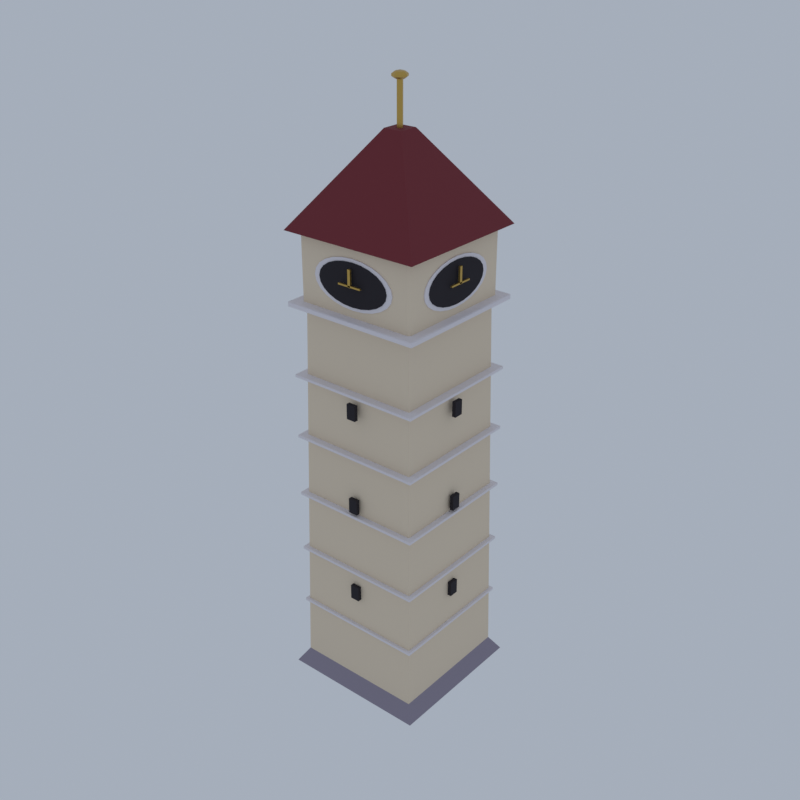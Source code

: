 # Source: CP14_01_skyline_tower_01.blend  (saved by Blender 5.2.45; exported with 4.5.12 LTS)
import bpy
from mathutils import Matrix  # noqa: F401  (used for matrix-valued properties, if any)

bpy.ops.wm.read_factory_settings(use_empty=True)
scene = bpy.context.scene
scene.name = 'Scene'

# ---- collections
col_collection = bpy.data.collections.new('Collection'); scene.collection.children.link(col_collection)

# ---- materials (node trees are filled in below, after node groups)
mat_vd_stone_slate = bpy.data.materials.new('vd_stone|Slate')
mat_vd_stone_slate.diffuse_color = (0.3112, 0.2758, 0.3489, 1.0)
mat_vd_wall_concrete = bpy.data.materials.new('vd_wall|Concrete')
mat_vd_wall_concrete.diffuse_color = (0.8122, 0.68, 0.5114, 1.0)
mat_vd_trim_limestone = bpy.data.materials.new('vd_trim|Limestone')
mat_vd_trim_limestone.diffuse_color = (0.8122, 0.7667, 0.7969, 1.0)
mat_vd_dark_slate = bpy.data.materials.new('vd_dark|Slate')
mat_vd_dark_slate.diffuse_color = (0.01699, 0.01347, 0.01891, 1.0)
mat_vd_gold_metal = bpy.data.materials.new('vd_gold|Metal')
mat_vd_gold_metal.diffuse_color = (0.6121, 0.3993, 0.09627, 1.0)
mat_vd_cone_slate = bpy.data.materials.new('vd_cone|Slate')
mat_vd_cone_slate.diffuse_color = (0.1905, 0.02095, 0.03026, 1.0)

# ---- material node trees
mat_vd_stone_slate.use_nodes = True; mat_vd_stone_slate.node_tree.nodes.clear()
_N = mat_vd_stone_slate.node_tree.nodes; _L = mat_vd_stone_slate.node_tree.links
n0 = _N.new('ShaderNodeBsdfPrincipled'); n0.name = 'Principled BSDF'; n0.location = (-200, 100)
n0.inputs[0].default_value = (0.3112, 0.2758, 0.3489, 1.0)
n0.inputs[2].default_value = 0.92
n0.inputs[10].default_value = 0.005
n1 = _N.new('ShaderNodeOutputMaterial'); n1.name = 'Material Output'; n1.location = (200, 100)
_L.new(n0.outputs[0], n1.inputs[0])
n1.is_active_output = True
mat_vd_wall_concrete.use_nodes = True; mat_vd_wall_concrete.node_tree.nodes.clear()
_N = mat_vd_wall_concrete.node_tree.nodes; _L = mat_vd_wall_concrete.node_tree.links
n0 = _N.new('ShaderNodeBsdfPrincipled'); n0.name = 'Principled BSDF'; n0.location = (-200, 100)
n0.inputs[0].default_value = (0.8122, 0.68, 0.5114, 1.0)
n0.inputs[2].default_value = 0.9
n0.inputs[10].default_value = 0.005
n1 = _N.new('ShaderNodeOutputMaterial'); n1.name = 'Material Output'; n1.location = (200, 100)
_L.new(n0.outputs[0], n1.inputs[0])
n1.is_active_output = True
mat_vd_trim_limestone.use_nodes = True; mat_vd_trim_limestone.node_tree.nodes.clear()
_N = mat_vd_trim_limestone.node_tree.nodes; _L = mat_vd_trim_limestone.node_tree.links
n0 = _N.new('ShaderNodeBsdfPrincipled'); n0.name = 'Principled BSDF'; n0.location = (-200, 100)
n0.inputs[0].default_value = (0.8122, 0.7667, 0.7969, 1.0)
n0.inputs[2].default_value = 0.88
n0.inputs[10].default_value = 0.005
n1 = _N.new('ShaderNodeOutputMaterial'); n1.name = 'Material Output'; n1.location = (200, 100)
_L.new(n0.outputs[0], n1.inputs[0])
n1.is_active_output = True
mat_vd_dark_slate.use_nodes = True; mat_vd_dark_slate.node_tree.nodes.clear()
_N = mat_vd_dark_slate.node_tree.nodes; _L = mat_vd_dark_slate.node_tree.links
n0 = _N.new('ShaderNodeBsdfPrincipled'); n0.name = 'Principled BSDF'; n0.location = (-200, 100)
n0.inputs[0].default_value = (0.01699, 0.01347, 0.01891, 1.0)
n0.inputs[2].default_value = 0.9
n0.inputs[10].default_value = 0.005
n1 = _N.new('ShaderNodeOutputMaterial'); n1.name = 'Material Output'; n1.location = (200, 100)
_L.new(n0.outputs[0], n1.inputs[0])
n1.is_active_output = True
mat_vd_gold_metal.use_nodes = True; mat_vd_gold_metal.node_tree.nodes.clear()
_N = mat_vd_gold_metal.node_tree.nodes; _L = mat_vd_gold_metal.node_tree.links
n0 = _N.new('ShaderNodeBsdfPrincipled'); n0.name = 'Principled BSDF'; n0.location = (-200, 100)
n0.inputs[0].default_value = (0.6121, 0.3993, 0.09627, 1.0)
n0.inputs[1].default_value = 0.8
n0.inputs[2].default_value = 0.35
n0.inputs[10].default_value = 0.005
n1 = _N.new('ShaderNodeOutputMaterial'); n1.name = 'Material Output'; n1.location = (200, 100)
_L.new(n0.outputs[0], n1.inputs[0])
n1.is_active_output = True
mat_vd_cone_slate.use_nodes = True; mat_vd_cone_slate.node_tree.nodes.clear()
_N = mat_vd_cone_slate.node_tree.nodes; _L = mat_vd_cone_slate.node_tree.links
n0 = _N.new('ShaderNodeBsdfPrincipled'); n0.name = 'Principled BSDF'; n0.location = (-200, 100)
n0.inputs[0].default_value = (0.1905, 0.02095, 0.03026, 1.0)
n0.inputs[2].default_value = 0.8
n0.inputs[10].default_value = 0.005
n1 = _N.new('ShaderNodeOutputMaterial'); n1.name = 'Material Output'; n1.location = (200, 100)
_L.new(n0.outputs[0], n1.inputs[0])
n1.is_active_output = True

# ---- world
world_world = bpy.data.worlds.new('World'); scene.world = world_world
world_world.use_nodes = True; world_world.node_tree.nodes.clear()
_N = world_world.node_tree.nodes; _L = world_world.node_tree.links
n0 = _N.new('ShaderNodeOutputWorld'); n0.name = 'World Output'; n0.location = (200, 100)
n1 = _N.new('ShaderNodeBackground'); n1.name = 'Background'; n1.location = (-200, 100)
n1.inputs[0].default_value = (0.42, 0.47, 0.55, 1.0)
n1.inputs[1].default_value = 0.9
_L.new(n1.outputs[0], n0.inputs[0])
n0.is_active_output = True
world_world.color = (0.05088, 0.05088, 0.05088)
world_world.sun_shadow_jitter_overblur = 0.0

# ---- meshes
me_skyline_tower_clock = bpy.data.meshes.new('skyline_tower_clock')
me_skyline_tower_clock.from_pydata([(-15.0, -15.0, 0.0), (15.0, -15.0, 0.0), (15.0, 15.0, 0.0), (-15.0, 15.0, 0.0), (-13.12, -13.12, 3.0), (13.12, -13.12, 3.0), (13.12, 13.12, 3.0), (-13.12, 13.12, 3.0), (-11.62, -11.62, 78.0), (11.62, -11.62, 78.0), (11.62, 11.62, 78.0), (-11.62, 11.62, 78.0), (-11.78, -11.78, 79.0), (-11.78, -12.19, 79.22), (-12.19, -11.78, 79.22), (-11.78, -12.19, 92.78), (-11.78, -11.78, 93.0), (-12.19, -11.78, 92.78), (-11.78, 11.78, 79.0), (-12.19, 11.78, 79.22), (-11.78, 12.19, 79.22), (-11.78, 11.78, 93.0), (-11.78, 12.19, 92.78), (-12.19, 11.78, 92.78), (11.78, -11.78, 79.0), (12.19, -11.78, 79.22), (11.78, -12.19, 79.22), (11.78, -11.78, 93.0), (11.78, -12.19, 92.78), (12.19, -11.78, 92.78), (11.78, 11.78, 79.0), (11.78, 12.19, 79.22), (12.19, 11.78, 79.22), (11.78, 11.78, 93.0), (12.19, 11.78, 92.78), (11.78, 12.19, 92.78), (-13.41, -13.41, 15.23), (-13.41, -13.5, 15.27), (-13.5, -13.41, 15.27), (-13.41, -13.5, 15.73), (-13.41, -13.41, 15.77), (-13.5, -13.41, 15.73), (-13.41, 13.41, 15.23), (-13.5, 13.41, 15.27), (-13.41, 13.5, 15.27), (-13.41, 13.41, 15.77), (-13.41, 13.5, 15.73), (-13.5, 13.41, 15.73), (13.41, -13.41, 15.23), (13.5, -13.41, 15.27), (13.41, -13.5, 15.27), (13.41, -13.41, 15.77), (13.41, -13.5, 15.73), (13.5, -13.41, 15.73), (13.41, 13.41, 15.23), (13.41, 13.5, 15.27), (13.5, 13.41, 15.27), (13.41, 13.41, 15.77), (13.5, 13.41, 15.73), (13.41, 13.5, 15.73), (-13.41, -13.41, 27.73), (-13.41, -13.5, 27.77), (-13.5, -13.41, 27.77), (-13.41, -13.5, 28.23), (-13.41, -13.41, 28.27), (-13.5, -13.41, 28.23), (-13.41, 13.41, 27.73), (-13.5, 13.41, 27.77), (-13.41, 13.5, 27.77), (-13.41, 13.41, 28.27), (-13.41, 13.5, 28.23), (-13.5, 13.41, 28.23), (13.41, -13.41, 27.73), (13.5, -13.41, 27.77), (13.41, -13.5, 27.77), (13.41, -13.41, 28.27), (13.41, -13.5, 28.23), (13.5, -13.41, 28.23), (13.41, 13.41, 27.73), (13.41, 13.5, 27.77), (13.5, 13.41, 27.77), (13.41, 13.41, 28.27), (13.5, 13.41, 28.23), (13.41, 13.5, 28.23), (-13.41, -13.41, 40.22), (-13.41, -13.5, 40.28), (-13.5, -13.41, 40.28), (-13.41, -13.5, 40.72), (-13.41, -13.41, 40.78), (-13.5, -13.41, 40.72), (-13.41, 13.41, 40.22), (-13.5, 13.41, 40.28), (-13.41, 13.5, 40.28), (-13.41, 13.41, 40.78), (-13.41, 13.5, 40.72), (-13.5, 13.41, 40.72), (13.41, -13.41, 40.22), (13.5, -13.41, 40.28), (13.41, -13.5, 40.28), (13.41, -13.41, 40.78), (13.41, -13.5, 40.72), (13.5, -13.41, 40.72), (13.41, 13.41, 40.22), (13.41, 13.5, 40.28), (13.5, 13.41, 40.28), (13.41, 13.41, 40.78), (13.5, 13.41, 40.72), (13.41, 13.5, 40.72), (-13.41, -13.41, 52.72), (-13.41, -13.5, 52.78), (-13.5, -13.41, 52.78), (-13.41, -13.5, 53.22), (-13.41, -13.41, 53.28), (-13.5, -13.41, 53.22), (-13.41, 13.41, 52.72), (-13.5, 13.41, 52.78), (-13.41, 13.5, 52.78), (-13.41, 13.41, 53.28), (-13.41, 13.5, 53.22), (-13.5, 13.41, 53.22), (13.41, -13.41, 52.72), (13.5, -13.41, 52.78), (13.41, -13.5, 52.78), (13.41, -13.41, 53.28), (13.41, -13.5, 53.22), (13.5, -13.41, 53.22), (13.41, 13.41, 52.72), (13.41, 13.5, 52.78), (13.5, 13.41, 52.78), (13.41, 13.41, 53.28), (13.5, 13.41, 53.22), (13.41, 13.5, 53.22), (-13.41, -13.41, 65.22), (-13.41, -13.5, 65.28), (-13.5, -13.41, 65.28), (-13.41, -13.5, 65.72), (-13.41, -13.41, 65.78), (-13.5, -13.41, 65.72), (-13.41, 13.41, 65.22), (-13.5, 13.41, 65.28), (-13.41, 13.5, 65.28), (-13.41, 13.41, 65.78), (-13.41, 13.5, 65.72), (-13.5, 13.41, 65.72), (13.41, -13.41, 65.22), (13.5, -13.41, 65.28), (13.41, -13.5, 65.28), (13.41, -13.41, 65.78), (13.41, -13.5, 65.72), (13.5, -13.41, 65.72), (13.41, 13.41, 65.22), (13.41, 13.5, 65.28), (13.5, 13.41, 65.28), (13.41, 13.41, 65.78), (13.5, 13.41, 65.72), (13.41, 13.5, 65.72), (-13.84, -13.84, 79.0), (-13.84, -14.06, 79.12), (-14.06, -13.84, 79.12), (-13.84, -14.06, 79.88), (-13.84, -13.84, 80.0), (-14.06, -13.84, 79.88), (-13.84, 13.84, 79.0), (-14.06, 13.84, 79.12), (-13.84, 14.06, 79.12), (-13.84, 13.84, 80.0), (-13.84, 14.06, 79.88), (-14.06, 13.84, 79.88), (13.84, -13.84, 79.0), (14.06, -13.84, 79.12), (13.84, -14.06, 79.12), (13.84, -13.84, 80.0), (13.84, -14.06, 79.88), (14.06, -13.84, 79.88), (13.84, 13.84, 79.0), (13.84, 14.06, 79.12), (14.06, 13.84, 79.12), (13.84, 13.84, 80.0), (14.06, 13.84, 79.88), (13.84, 14.06, 79.88), (-8.625, -12.38, 86.0), (-8.625, -11.25, 86.0), (-8.331, -12.38, 87.19), (-8.331, -11.25, 87.19), (-7.469, -12.38, 88.3), (-7.469, -11.25, 88.3), (-6.099, -12.38, 89.25), (-6.099, -11.25, 89.25), (-4.312, -12.38, 89.98), (-4.312, -11.25, 89.98), (-2.232, -12.38, 90.44), (-2.232, -11.25, 90.44), (-3.576e-14, -12.38, 90.6), (-9.835e-08, -11.25, 90.6), (2.232, -12.37, 90.44), (2.232, -11.25, 90.44), (4.312, -12.37, 89.98), (4.312, -11.25, 89.98), (6.099, -12.37, 89.25), (6.099, -11.25, 89.25), (7.469, -12.37, 88.3), (7.469, -11.25, 88.3), (8.331, -12.37, 87.19), (8.331, -11.25, 87.19), (8.625, -12.37, 86.0), (8.625, -11.25, 86.0), (8.331, -12.37, 84.81), (8.331, -11.25, 84.81), (7.469, -12.37, 83.7), (7.469, -11.25, 83.7), (6.099, -12.38, 82.75), (6.099, -11.25, 82.75), (4.312, -12.38, 82.02), (4.312, -11.25, 82.02), (2.232, -12.38, 81.56), (2.232, -11.25, 81.56), (3.227e-14, -12.38, 81.4), (-9.835e-08, -11.25, 81.4), (-2.232, -12.38, 81.56), (-2.232, -11.25, 81.56), (-4.312, -12.38, 82.02), (-4.312, -11.25, 82.02), (-6.099, -12.38, 82.75), (-6.099, -11.25, 82.75), (-7.469, -12.38, 83.7), (-7.469, -11.25, 83.7), (-8.331, -12.38, 84.81), (-8.331, -11.25, 84.81), (12.38, -8.625, 86.0), (11.25, -8.625, 86.0), (12.37, -8.331, 87.19), (11.25, -8.331, 87.19), (12.37, -7.469, 88.3), (11.25, -7.469, 88.3), (12.37, -6.099, 89.25), (11.25, -6.099, 89.25), (12.37, -4.312, 89.98), (11.25, -4.312, 89.98), (12.37, -2.232, 90.44), (11.25, -2.232, 90.44), (12.38, 1.595e-14, 90.6), (11.25, 4.918e-08, 90.6), (12.38, 2.232, 90.44), (11.25, 2.232, 90.44), (12.38, 4.312, 89.98), (11.25, 4.312, 89.98), (12.38, 6.099, 89.25), (11.25, 6.099, 89.25), (12.38, 7.469, 88.3), (11.25, 7.469, 88.3), (12.38, 8.331, 87.19), (11.25, 8.331, 87.19), (12.38, 8.625, 86.0), (11.25, 8.625, 86.0), (12.38, 8.331, 84.81), (11.25, 8.331, 84.81), (12.38, 7.469, 83.7), (11.25, 7.469, 83.7), (12.38, 6.099, 82.75), (11.25, 6.099, 82.75), (12.38, 4.312, 82.02), (11.25, 4.312, 82.02), (12.38, 2.232, 81.56), (11.25, 2.232, 81.56), (12.38, -1.49e-14, 81.4), (11.25, 4.918e-08, 81.4), (12.38, -2.232, 81.56), (11.25, -2.232, 81.56), (12.38, -4.312, 82.02), (11.25, -4.312, 82.02), (12.38, -6.099, 82.75), (11.25, -6.099, 82.75), (12.38, -7.469, 83.7), (11.25, -7.469, 83.7), (12.38, -8.331, 84.81), (11.25, -8.331, 84.81), (8.625, 12.38, 86.0), (8.625, 11.25, 86.0), (8.331, 12.38, 87.19), (8.331, 11.25, 87.19), (7.469, 12.38, 88.3), (7.469, 11.25, 88.3), (6.099, 12.38, 89.25), (6.099, 11.25, 89.25), (4.312, 12.38, 89.98), (4.312, 11.25, 89.98), (2.232, 12.38, 90.44), (2.232, 11.25, 90.44), (1.286e-15, 12.38, 90.6), (1.286e-15, 11.25, 90.6), (-2.232, 12.38, 90.44), (-2.232, 11.25, 90.44), (-4.312, 12.38, 89.98), (-4.312, 11.25, 89.98), (-6.099, 12.38, 89.25), (-6.099, 11.25, 89.25), (-7.469, 12.38, 88.3), (-7.469, 11.25, 88.3), (-8.331, 12.38, 87.19), (-8.331, 11.25, 87.19), (-8.625, 12.38, 86.0), (-8.625, 11.25, 86.0), (-8.331, 12.38, 84.81), (-8.331, 11.25, 84.81), (-7.469, 12.38, 83.7), (-7.469, 11.25, 83.7), (-6.099, 12.38, 82.75), (-6.099, 11.25, 82.75), (-4.312, 12.38, 82.02), (-4.312, 11.25, 82.02), (-2.232, 12.38, 81.56), (-2.232, 11.25, 81.56), (-8.266e-16, 12.38, 81.4), (-8.266e-16, 11.25, 81.4), (2.232, 12.38, 81.56), (2.232, 11.25, 81.56), (4.312, 12.38, 82.02), (4.312, 11.25, 82.02), (6.099, 12.38, 82.75), (6.099, 11.25, 82.75), (7.469, 12.38, 83.7), (7.469, 11.25, 83.7), (8.331, 12.38, 84.81), (8.331, 11.25, 84.81), (-12.38, 8.625, 86.0), (-11.25, 8.625, 86.0), (-12.38, 8.331, 87.19), (-11.25, 8.331, 87.19), (-12.38, 7.469, 88.3), (-11.25, 7.469, 88.3), (-12.38, 6.099, 89.25), (-11.25, 6.099, 89.25), (-12.38, 4.312, 89.98), (-11.25, 4.312, 89.98), (-12.38, 2.232, 90.44), (-11.25, 2.232, 90.44), (-12.38, 1.852e-14, 90.6), (-11.25, 4.918e-08, 90.6), (-12.37, -2.232, 90.44), (-11.25, -2.232, 90.44), (-12.37, -4.312, 89.98), (-11.25, -4.312, 89.98), (-12.37, -6.099, 89.25), (-11.25, -6.099, 89.25), (-12.37, -7.469, 88.3), (-11.25, -7.469, 88.3), (-12.37, -8.331, 87.19), (-11.25, -8.331, 87.19), (-12.38, -8.625, 86.0), (-11.25, -8.625, 86.0), (-12.38, -8.331, 84.81), (-11.25, -8.331, 84.81), (-12.38, -7.469, 83.7), (-11.25, -7.469, 83.7), (-12.38, -6.099, 82.75), (-11.25, -6.099, 82.75), (-12.38, -4.312, 82.02), (-11.25, -4.312, 82.02), (-12.38, -2.232, 81.56), (-11.25, -2.232, 81.56), (-12.38, -1.655e-14, 81.4), (-11.25, 4.918e-08, 81.4), (-12.38, 2.232, 81.56), (-11.25, 2.232, 81.56), (-12.38, 4.312, 82.02), (-11.25, 4.312, 82.02), (-12.38, 6.099, 82.75), (-11.25, 6.099, 82.75), (-12.38, 7.469, 83.7), (-11.25, 7.469, 83.7), (-12.38, 8.331, 84.81), (-11.25, 8.331, 84.81), (-0.9375, -12.79, 21.9), (-0.9375, -13.54, 21.9), (0.9375, -13.54, 21.9), (0.9375, -12.79, 21.9), (-0.9375, -12.79, 24.9), (-0.9375, -13.54, 24.9), (0.9375, -13.54, 24.9), (0.9375, -12.79, 24.9), (12.79, -0.9375, 21.9), (13.54, -0.9375, 21.9), (13.54, 0.9375, 21.9), (12.79, 0.9375, 21.9), (12.79, -0.9375, 24.9), (13.54, -0.9375, 24.9), (13.54, 0.9375, 24.9), (12.79, 0.9375, 24.9), (0.9375, 12.79, 21.9), (0.9375, 13.54, 21.9), (-0.9375, 13.54, 21.9), (-0.9375, 12.79, 21.9), (0.9375, 12.79, 24.9), (0.9375, 13.54, 24.9), (-0.9375, 13.54, 24.9), (-0.9375, 12.79, 24.9), (-12.79, 0.9375, 21.9), (-13.54, 0.9375, 21.9), (-13.54, -0.9375, 21.9), (-12.79, -0.9375, 21.9), (-12.79, 0.9375, 24.9), (-13.54, 0.9375, 24.9), (-13.54, -0.9375, 24.9), (-12.79, -0.9375, 24.9), (-0.9375, -12.79, 41.4), (-0.9375, -13.54, 41.4), (0.9375, -13.54, 41.4), (0.9375, -12.79, 41.4), (-0.9375, -12.79, 44.4), (-0.9375, -13.54, 44.4), (0.9375, -13.54, 44.4), (0.9375, -12.79, 44.4), (12.79, -0.9375, 41.4), (13.54, -0.9375, 41.4), (13.54, 0.9375, 41.4), (12.79, 0.9375, 41.4), (12.79, -0.9375, 44.4), (13.54, -0.9375, 44.4), (13.54, 0.9375, 44.4), (12.79, 0.9375, 44.4), (0.9375, 12.79, 41.4), (0.9375, 13.54, 41.4), (-0.9375, 13.54, 41.4), (-0.9375, 12.79, 41.4), (0.9375, 12.79, 44.4), (0.9375, 13.54, 44.4), (-0.9375, 13.54, 44.4), (-0.9375, 12.79, 44.4), (-12.79, 0.9375, 41.4), (-13.54, 0.9375, 41.4), (-13.54, -0.9375, 41.4), (-12.79, -0.9375, 41.4), (-12.79, 0.9375, 44.4), (-13.54, 0.9375, 44.4), (-13.54, -0.9375, 44.4), (-12.79, -0.9375, 44.4), (-0.9375, -12.79, 60.9), (-0.9375, -13.54, 60.9), (0.9375, -13.54, 60.9), (0.9375, -12.79, 60.9), (-0.9375, -12.79, 63.9), (-0.9375, -13.54, 63.9), (0.9375, -13.54, 63.9), (0.9375, -12.79, 63.9), (12.79, -0.9375, 60.9), (13.54, -0.9375, 60.9), (13.54, 0.9375, 60.9), (12.79, 0.9375, 60.9), (12.79, -0.9375, 63.9), (13.54, -0.9375, 63.9), (13.54, 0.9375, 63.9), (12.79, 0.9375, 63.9), (0.9375, 12.79, 60.9), (0.9375, 13.54, 60.9), (-0.9375, 13.54, 60.9), (-0.9375, 12.79, 60.9), (0.9375, 12.79, 63.9), (0.9375, 13.54, 63.9), (-0.9375, 13.54, 63.9), (-0.9375, 12.79, 63.9), (-12.79, 0.9375, 60.9), (-13.54, 0.9375, 60.9), (-13.54, -0.9375, 60.9), (-12.79, -0.9375, 60.9), (-12.79, 0.9375, 63.9), (-13.54, 0.9375, 63.9), (-13.54, -0.9375, 63.9), (-12.79, -0.9375, 63.9), (-7.5, -12.5, 86.0), (-7.5, -12.12, 86.0), (-7.244, -12.5, 87.04), (-7.244, -12.12, 87.04), (-6.495, -12.5, 88.0), (-6.495, -12.12, 88.0), (-5.303, -12.5, 88.83), (-5.303, -12.12, 88.83), (-3.75, -12.5, 89.46), (-3.75, -12.12, 89.46), (-1.941, -12.5, 89.86), (-1.941, -12.12, 89.86), (-3.142e-14, -12.5, 90.0), (-3.278e-08, -12.12, 90.0), (1.941, -12.5, 89.86), (1.941, -12.12, 89.86), (3.75, -12.5, 89.46), (3.75, -12.12, 89.46), (5.303, -12.5, 88.83), (5.303, -12.12, 88.83), (6.495, -12.5, 88.0), (6.495, -12.12, 88.0), (7.244, -12.5, 87.04), (7.244, -12.12, 87.04), (7.5, -12.5, 86.0), (7.5, -12.12, 86.0), (7.244, -12.5, 84.96), (7.244, -12.12, 84.96), (6.495, -12.5, 84.0), (6.495, -12.12, 84.0), (5.303, -12.5, 83.17), (5.303, -12.12, 83.17), (3.75, -12.5, 82.54), (3.75, -12.12, 82.54), (1.941, -12.5, 82.14), (1.941, -12.12, 82.14), (2.774e-14, -12.5, 82.0), (-3.278e-08, -12.12, 82.0), (-1.941, -12.5, 82.14), (-1.941, -12.12, 82.14), (-3.75, -12.5, 82.54), (-3.75, -12.12, 82.54), (-5.303, -12.5, 83.17), (-5.303, -12.12, 83.17), (-6.495, -12.5, 84.0), (-6.495, -12.12, 84.0), (-7.244, -12.5, 84.96), (-7.244, -12.12, 84.96), (12.5, -7.5, 86.0), (12.12, -7.5, 86.0), (12.5, -7.244, 87.04), (12.12, -7.244, 87.04), (12.5, -6.495, 88.0), (12.12, -6.495, 88.0), (12.5, -5.303, 88.83), (12.12, -5.303, 88.83), (12.5, -3.75, 89.46), (12.12, -3.75, 89.46), (12.5, -1.941, 89.86), (12.12, -1.941, 89.86), (12.5, 1.387e-14, 90.0), (12.12, 1.639e-08, 90.0), (12.5, 1.941, 89.86), (12.12, 1.941, 89.86), (12.5, 3.75, 89.46), (12.12, 3.75, 89.46), (12.5, 5.303, 88.83), (12.12, 5.303, 88.83), (12.5, 6.495, 88.0), (12.12, 6.495, 88.0), (12.5, 7.244, 87.04), (12.12, 7.244, 87.04), (12.5, 7.5, 86.0), (12.12, 7.5, 86.0), (12.5, 7.244, 84.96), (12.12, 7.244, 84.96), (12.5, 6.495, 84.0), (12.12, 6.495, 84.0), (12.5, 5.303, 83.17), (12.12, 5.303, 83.17), (12.5, 3.75, 82.54), (12.12, 3.75, 82.54), (12.5, 1.941, 82.14), (12.12, 1.941, 82.14), (12.5, -1.295e-14, 82.0), (12.12, 1.639e-08, 82.0), (12.5, -1.941, 82.14), (12.12, -1.941, 82.14), (12.5, -3.75, 82.54), (12.12, -3.75, 82.54), (12.5, -5.303, 83.17), (12.12, -5.303, 83.17), (12.5, -6.495, 84.0), (12.12, -6.495, 84.0), (12.5, -7.244, 84.96), (12.12, -7.244, 84.96), (7.5, 12.5, 86.0), (7.5, 12.12, 86.0), (7.244, 12.5, 87.04), (7.244, 12.12, 87.04), (6.495, 12.5, 88.0), (6.495, 12.12, 88.0), (5.303, 12.5, 88.83), (5.303, 12.12, 88.83), (3.75, 12.5, 89.46), (3.75, 12.12, 89.46), (1.941, 12.5, 89.86), (1.941, 12.12, 89.86), (1.225e-15, 12.5, 90.0), (1.225e-15, 12.12, 90.0), (-1.941, 12.5, 89.86), (-1.941, 12.12, 89.86), (-3.75, 12.5, 89.46), (-3.75, 12.12, 89.46), (-5.303, 12.5, 88.83), (-5.303, 12.12, 88.83), (-6.495, 12.5, 88.0), (-6.495, 12.12, 88.0), (-7.244, 12.5, 87.04), (-7.244, 12.12, 87.04), (-7.5, 12.5, 86.0), (-7.5, 12.12, 86.0), (-7.244, 12.5, 84.96), (-7.244, 12.12, 84.96), (-6.495, 12.5, 84.0), (-6.495, 12.12, 84.0), (-5.303, 12.5, 83.17), (-5.303, 12.12, 83.17), (-3.75, 12.5, 82.54), (-3.75, 12.12, 82.54), (-1.941, 12.5, 82.14), (-1.941, 12.12, 82.14), (-6.124e-16, 12.5, 82.0), (-6.124e-16, 12.12, 82.0), (1.941, 12.5, 82.14), (1.941, 12.12, 82.14), (3.75, 12.5, 82.54), (3.75, 12.12, 82.54), (5.303, 12.5, 83.17), (5.303, 12.12, 83.17), (6.495, 12.5, 84.0), (6.495, 12.12, 84.0), (7.244, 12.5, 84.96), (7.244, 12.12, 84.96), (-12.5, 7.5, 86.0), (-12.12, 7.5, 86.0), (-12.5, 7.244, 87.04), (-12.12, 7.244, 87.04), (-12.5, 6.495, 88.0), (-12.12, 6.495, 88.0), (-12.5, 5.303, 88.83), (-12.12, 5.303, 88.83), (-12.5, 3.75, 89.46), (-12.12, 3.75, 89.46), (-12.5, 1.941, 89.86), (-12.12, 1.941, 89.86), (-12.5, 1.632e-14, 90.0), (-12.12, 1.639e-08, 90.0), (-12.5, -1.941, 89.86), (-12.12, -1.941, 89.86), (-12.5, -3.75, 89.46), (-12.12, -3.75, 89.46), (-12.5, -5.303, 88.83), (-12.12, -5.303, 88.83), (-12.5, -6.495, 88.0), (-12.12, -6.495, 88.0), (-12.5, -7.244, 87.04), (-12.12, -7.244, 87.04), (-12.5, -7.5, 86.0), (-12.12, -7.5, 86.0), (-12.5, -7.244, 84.96), (-12.12, -7.244, 84.96), (-12.5, -6.495, 84.0), (-12.12, -6.495, 84.0), (-12.5, -5.303, 83.17), (-12.12, -5.303, 83.17), (-12.5, -3.75, 82.54), (-12.12, -3.75, 82.54), (-12.5, -1.941, 82.14), (-12.12, -1.941, 82.14), (-12.5, -1.418e-14, 82.0), (-12.12, 1.639e-08, 82.0), (-12.5, 1.941, 82.14), (-12.12, 1.941, 82.14), (-12.5, 3.75, 82.54), (-12.12, 3.75, 82.54), (-12.5, 5.303, 83.17), (-12.12, 5.303, 83.17), (-12.5, 6.495, 84.0), (-12.12, 6.495, 84.0), (-12.5, 7.244, 84.96), (-12.12, 7.244, 84.96), (-0.2812, -12.93, 85.8), (-0.2812, -13.3, 85.8), (0.2812, -13.3, 85.8), (0.2812, -12.93, 85.8), (-0.2812, -12.93, 89.0), (-0.2812, -13.3, 89.0), (0.2812, -13.3, 89.0), (0.2812, -12.93, 89.0), (-2.438, -12.93, 85.85), (-2.438, -13.3, 85.85), (2.438, -13.3, 85.85), (2.438, -12.93, 85.85), (-2.438, -12.93, 86.15), (-2.438, -13.3, 86.15), (2.438, -13.3, 86.15), (2.438, -12.93, 86.15), (12.93, -0.2812, 85.8), (13.3, -0.2812, 85.8), (13.3, 0.2812, 85.8), (12.93, 0.2812, 85.8), (12.93, -0.2812, 89.0), (13.3, -0.2812, 89.0), (13.3, 0.2812, 89.0), (12.93, 0.2812, 89.0), (12.93, -2.438, 85.85), (13.3, -2.438, 85.85), (13.3, 2.438, 85.85), (12.93, 2.438, 85.85), (12.93, -2.438, 86.15), (13.3, -2.438, 86.15), (13.3, 2.438, 86.15), (12.93, 2.438, 86.15), (0.2812, 12.93, 85.8), (0.2812, 13.3, 85.8), (-0.2812, 13.3, 85.8), (-0.2812, 12.93, 85.8), (0.2812, 12.93, 89.0), (0.2812, 13.3, 89.0), (-0.2812, 13.3, 89.0), (-0.2812, 12.93, 89.0), (2.438, 12.93, 85.85), (2.438, 13.3, 85.85), (-2.438, 13.3, 85.85), (-2.438, 12.93, 85.85), (2.438, 12.93, 86.15), (2.438, 13.3, 86.15), (-2.438, 13.3, 86.15), (-2.438, 12.93, 86.15), (-12.93, 0.2813, 85.8), (-13.3, 0.2812, 85.8), (-13.3, -0.2813, 85.8), (-12.93, -0.2812, 85.8), (-12.93, 0.2813, 89.0), (-13.3, 0.2812, 89.0), (-13.3, -0.2813, 89.0), (-12.93, -0.2812, 89.0), (-12.93, 2.438, 85.85), (-13.3, 2.438, 85.85), (-13.3, -2.438, 85.85), (-12.93, -2.438, 85.85), (-12.93, 2.438, 86.15), (-13.3, 2.438, 86.15), (-13.3, -2.438, 86.15), (-12.93, -2.438, 86.15), (0.5625, 0.0, 109.5), (0.5625, 0.0, 118.5), (0.2812, 0.4871, 109.5), (0.2812, 0.4871, 118.5), (-0.2812, 0.4871, 109.5), (-0.2812, 0.4871, 118.5), (-0.5625, 6.889e-17, 109.5), (-0.5625, 6.889e-17, 118.5), (-0.2812, -0.4871, 109.5), (-0.2812, -0.4871, 118.5), (0.2812, -0.4871, 109.5), (0.2812, -0.4871, 118.5), (0.0, 0.0, 119.3), (0.0, 0.0, 117.7), (0.8817, 0.0, 119.1), (0.6234, 0.6234, 119.1), (5.399e-17, 0.8817, 119.1), (-0.6234, 0.6234, 119.1), (-0.8817, 1.08e-16, 119.1), (-0.6234, -0.6234, 119.1), (-1.62e-16, -0.8817, 119.1), (0.6234, -0.6234, 119.1), (1.427, 0.0, 118.7), (1.009, 1.009, 118.7), (8.735e-17, 1.427, 118.7), (-1.009, 1.009, 118.7), (-1.427, 1.747e-16, 118.7), (-1.009, -1.009, 118.7), (-2.621e-16, -1.427, 118.7), (1.009, -1.009, 118.7), (1.427, 0.0, 118.3), (1.009, 1.009, 118.3), (8.735e-17, 1.427, 118.3), (-1.009, 1.009, 118.3), (-1.427, 1.747e-16, 118.3), (-1.009, -1.009, 118.3), (-2.621e-16, -1.427, 118.3), (1.009, -1.009, 118.3), (0.8817, 0.0, 117.9), (0.6234, 0.6234, 117.9), (5.399e-17, 0.8817, 117.9), (-0.6234, 0.6234, 117.9), (-0.8817, 1.08e-16, 117.9), (-0.6234, -0.6234, 117.9), (-1.62e-16, -0.8817, 117.9), (0.6234, -0.6234, 117.9), (-14.06, -14.06, 93.0), (14.06, -14.06, 93.0), (14.06, 14.06, 93.0), (-14.06, 14.06, 93.0), (-1.875, -1.875, 110.0), (1.875, -1.875, 110.0), (1.875, 1.875, 110.0), (-1.875, 1.875, 110.0)], [], [(0, 3, 2, 1), (4, 5, 6, 7), (0, 1, 5, 4), (1, 2, 6, 5), (2, 3, 7, 6), (3, 0, 4, 7), (8, 9, 10, 11), (4, 5, 9, 8), (5, 6, 10, 9), (6, 7, 11, 10), (7, 4, 8, 11), (12, 13, 14), (15, 16, 17), (18, 19, 20), (21, 22, 23), (24, 25, 26), (27, 28, 29), (30, 31, 32), (33, 34, 35), (18, 12, 14, 19), (13, 15, 17, 14), (16, 21, 23, 17), (22, 20, 19, 23), (30, 18, 20, 31), (21, 33, 35, 22), (34, 32, 31, 35), (24, 30, 32, 25), (33, 27, 29, 34), (28, 26, 25, 29), (12, 24, 26, 13), (27, 16, 15, 28), (18, 30, 24, 12), (14, 17, 23, 19), (26, 28, 15, 13), (33, 21, 16, 27), (20, 22, 35, 31), (32, 34, 29, 25), (36, 37, 38), (39, 40, 41), (42, 43, 44), (45, 46, 47), (48, 49, 50), (51, 52, 53), (54, 55, 56), (57, 58, 59), (42, 36, 38, 43), (37, 39, 41, 38), (40, 45, 47, 41), (46, 44, 43, 47), (54, 42, 44, 55), (45, 57, 59, 46), (58, 56, 55, 59), (48, 54, 56, 49), (57, 51, 53, 58), (52, 50, 49, 53), (36, 48, 50, 37), (51, 40, 39, 52), (42, 54, 48, 36), (38, 41, 47, 43), (50, 52, 39, 37), (57, 45, 40, 51), (44, 46, 59, 55), (56, 58, 53, 49), (60, 61, 62), (63, 64, 65), (66, 67, 68), (69, 70, 71), (72, 73, 74), (75, 76, 77), (78, 79, 80), (81, 82, 83), (66, 60, 62, 67), (61, 63, 65, 62), (64, 69, 71, 65), (70, 68, 67, 71), (78, 66, 68, 79), (69, 81, 83, 70), (82, 80, 79, 83), (72, 78, 80, 73), (81, 75, 77, 82), (76, 74, 73, 77), (60, 72, 74, 61), (75, 64, 63, 76), (66, 78, 72, 60), (62, 65, 71, 67), (74, 76, 63, 61), (81, 69, 64, 75), (68, 70, 83, 79), (80, 82, 77, 73), (84, 85, 86), (87, 88, 89), (90, 91, 92), (93, 94, 95), (96, 97, 98), (99, 100, 101), (102, 103, 104), (105, 106, 107), (90, 84, 86, 91), (85, 87, 89, 86), (88, 93, 95, 89), (94, 92, 91, 95), (102, 90, 92, 103), (93, 105, 107, 94), (106, 104, 103, 107), (96, 102, 104, 97), (105, 99, 101, 106), (100, 98, 97, 101), (84, 96, 98, 85), (99, 88, 87, 100), (90, 102, 96, 84), (86, 89, 95, 91), (98, 100, 87, 85), (105, 93, 88, 99), (92, 94, 107, 103), (104, 106, 101, 97), (108, 109, 110), (111, 112, 113), (114, 115, 116), (117, 118, 119), (120, 121, 122), (123, 124, 125), (126, 127, 128), (129, 130, 131), (114, 108, 110, 115), (109, 111, 113, 110), (112, 117, 119, 113), (118, 116, 115, 119), (126, 114, 116, 127), (117, 129, 131, 118), (130, 128, 127, 131), (120, 126, 128, 121), (129, 123, 125, 130), (124, 122, 121, 125), (108, 120, 122, 109), (123, 112, 111, 124), (114, 126, 120, 108), (110, 113, 119, 115), (122, 124, 111, 109), (129, 117, 112, 123), (116, 118, 131, 127), (128, 130, 125, 121), (132, 133, 134), (135, 136, 137), (138, 139, 140), (141, 142, 143), (144, 145, 146), (147, 148, 149), (150, 151, 152), (153, 154, 155), (138, 132, 134, 139), (133, 135, 137, 134), (136, 141, 143, 137), (142, 140, 139, 143), (150, 138, 140, 151), (141, 153, 155, 142), (154, 152, 151, 155), (144, 150, 152, 145), (153, 147, 149, 154), (148, 146, 145, 149), (132, 144, 146, 133), (147, 136, 135, 148), (138, 150, 144, 132), (134, 137, 143, 139), (146, 148, 135, 133), (153, 141, 136, 147), (140, 142, 155, 151), (152, 154, 149, 145), (156, 157, 158), (159, 160, 161), (162, 163, 164), (165, 166, 167), (168, 169, 170), (171, 172, 173), (174, 175, 176), (177, 178, 179), (162, 156, 158, 163), (157, 159, 161, 158), (160, 165, 167, 161), (166, 164, 163, 167), (174, 162, 164, 175), (165, 177, 179, 166), (178, 176, 175, 179), (168, 174, 176, 169), (177, 171, 173, 178), (172, 170, 169, 173), (156, 168, 170, 157), (171, 160, 159, 172), (162, 174, 168, 156), (158, 161, 167, 163), (170, 172, 159, 157), (177, 165, 160, 171), (164, 166, 179, 175), (176, 178, 173, 169), (226, 224, 222, 220, 218, 216, 214, 212, 210, 208, 206, 204, 202, 200, 198, 196, 194, 192, 190, 188, 186, 184, 182, 180), (181, 183, 185, 187, 189, 191, 193, 195, 197, 199, 201, 203, 205, 207, 209, 211, 213, 215, 217, 219, 221, 223, 225, 227), (180, 182, 183, 181), (182, 184, 185, 183), (184, 186, 187, 185), (186, 188, 189, 187), (188, 190, 191, 189), (190, 192, 193, 191), (192, 194, 195, 193), (194, 196, 197, 195), (196, 198, 199, 197), (198, 200, 201, 199), (200, 202, 203, 201), (202, 204, 205, 203), (204, 206, 207, 205), (206, 208, 209, 207), (208, 210, 211, 209), (210, 212, 213, 211), (212, 214, 215, 213), (214, 216, 217, 215), (216, 218, 219, 217), (218, 220, 221, 219), (220, 222, 223, 221), (222, 224, 225, 223), (224, 226, 227, 225), (226, 180, 181, 227), (274, 272, 270, 268, 266, 264, 262, 260, 258, 256, 254, 252, 250, 248, 246, 244, 242, 240, 238, 236, 234, 232, 230, 228), (229, 231, 233, 235, 237, 239, 241, 243, 245, 247, 249, 251, 253, 255, 257, 259, 261, 263, 265, 267, 269, 271, 273, 275), (228, 230, 231, 229), (230, 232, 233, 231), (232, 234, 235, 233), (234, 236, 237, 235), (236, 238, 239, 237), (238, 240, 241, 239), (240, 242, 243, 241), (242, 244, 245, 243), (244, 246, 247, 245), (246, 248, 249, 247), (248, 250, 251, 249), (250, 252, 253, 251), (252, 254, 255, 253), (254, 256, 257, 255), (256, 258, 259, 257), (258, 260, 261, 259), (260, 262, 263, 261), (262, 264, 265, 263), (264, 266, 267, 265), (266, 268, 269, 267), (268, 270, 271, 269), (270, 272, 273, 271), (272, 274, 275, 273), (274, 228, 229, 275), (322, 320, 318, 316, 314, 312, 310, 308, 306, 304, 302, 300, 298, 296, 294, 292, 290, 288, 286, 284, 282, 280, 278, 276), (277, 279, 281, 283, 285, 287, 289, 291, 293, 295, 297, 299, 301, 303, 305, 307, 309, 311, 313, 315, 317, 319, 321, 323), (276, 278, 279, 277), (278, 280, 281, 279), (280, 282, 283, 281), (282, 284, 285, 283), (284, 286, 287, 285), (286, 288, 289, 287), (288, 290, 291, 289), (290, 292, 293, 291), (292, 294, 295, 293), (294, 296, 297, 295), (296, 298, 299, 297), (298, 300, 301, 299), (300, 302, 303, 301), (302, 304, 305, 303), (304, 306, 307, 305), (306, 308, 309, 307), (308, 310, 311, 309), (310, 312, 313, 311), (312, 314, 315, 313), (314, 316, 317, 315), (316, 318, 319, 317), (318, 320, 321, 319), (320, 322, 323, 321), (322, 276, 277, 323), (370, 368, 366, 364, 362, 360, 358, 356, 354, 352, 350, 348, 346, 344, 342, 340, 338, 336, 334, 332, 330, 328, 326, 324), (325, 327, 329, 331, 333, 335, 337, 339, 341, 343, 345, 347, 349, 351, 353, 355, 357, 359, 361, 363, 365, 367, 369, 371), (324, 326, 327, 325), (326, 328, 329, 327), (328, 330, 331, 329), (330, 332, 333, 331), (332, 334, 335, 333), (334, 336, 337, 335), (336, 338, 339, 337), (338, 340, 341, 339), (340, 342, 343, 341), (342, 344, 345, 343), (344, 346, 347, 345), (346, 348, 349, 347), (348, 350, 351, 349), (350, 352, 353, 351), (352, 354, 355, 353), (354, 356, 357, 355), (356, 358, 359, 357), (358, 360, 361, 359), (360, 362, 363, 361), (362, 364, 365, 363), (364, 366, 367, 365), (366, 368, 369, 367), (368, 370, 371, 369), (370, 324, 325, 371), (372, 375, 374, 373), (376, 377, 378, 379), (372, 373, 377, 376), (373, 374, 378, 377), (374, 375, 379, 378), (375, 372, 376, 379), (380, 383, 382, 381), (384, 385, 386, 387), (380, 381, 385, 384), (381, 382, 386, 385), (382, 383, 387, 386), (383, 380, 384, 387), (388, 391, 390, 389), (392, 393, 394, 395), (388, 389, 393, 392), (389, 390, 394, 393), (390, 391, 395, 394), (391, 388, 392, 395), (396, 399, 398, 397), (400, 401, 402, 403), (396, 397, 401, 400), (397, 398, 402, 401), (398, 399, 403, 402), (399, 396, 400, 403), (404, 407, 406, 405), (408, 409, 410, 411), (404, 405, 409, 408), (405, 406, 410, 409), (406, 407, 411, 410), (407, 404, 408, 411), (412, 415, 414, 413), (416, 417, 418, 419), (412, 413, 417, 416), (413, 414, 418, 417), (414, 415, 419, 418), (415, 412, 416, 419), (420, 423, 422, 421), (424, 425, 426, 427), (420, 421, 425, 424), (421, 422, 426, 425), (422, 423, 427, 426), (423, 420, 424, 427), (428, 431, 430, 429), (432, 433, 434, 435), (428, 429, 433, 432), (429, 430, 434, 433), (430, 431, 435, 434), (431, 428, 432, 435), (436, 439, 438, 437), (440, 441, 442, 443), (436, 437, 441, 440), (437, 438, 442, 441), (438, 439, 443, 442), (439, 436, 440, 443), (444, 447, 446, 445), (448, 449, 450, 451), (444, 445, 449, 448), (445, 446, 450, 449), (446, 447, 451, 450), (447, 444, 448, 451), (452, 455, 454, 453), (456, 457, 458, 459), (452, 453, 457, 456), (453, 454, 458, 457), (454, 455, 459, 458), (455, 452, 456, 459), (460, 463, 462, 461), (464, 465, 466, 467), (460, 461, 465, 464), (461, 462, 466, 465), (462, 463, 467, 466), (463, 460, 464, 467), (514, 512, 510, 508, 506, 504, 502, 500, 498, 496, 494, 492, 490, 488, 486, 484, 482, 480, 478, 476, 474, 472, 470, 468), (469, 471, 473, 475, 477, 479, 481, 483, 485, 487, 489, 491, 493, 495, 497, 499, 501, 503, 505, 507, 509, 511, 513, 515), (468, 470, 471, 469), (470, 472, 473, 471), (472, 474, 475, 473), (474, 476, 477, 475), (476, 478, 479, 477), (478, 480, 481, 479), (480, 482, 483, 481), (482, 484, 485, 483), (484, 486, 487, 485), (486, 488, 489, 487), (488, 490, 491, 489), (490, 492, 493, 491), (492, 494, 495, 493), (494, 496, 497, 495), (496, 498, 499, 497), (498, 500, 501, 499), (500, 502, 503, 501), (502, 504, 505, 503), (504, 506, 507, 505), (506, 508, 509, 507), (508, 510, 511, 509), (510, 512, 513, 511), (512, 514, 515, 513), (514, 468, 469, 515), (562, 560, 558, 556, 554, 552, 550, 548, 546, 544, 542, 540, 538, 536, 534, 532, 530, 528, 526, 524, 522, 520, 518, 516), (517, 519, 521, 523, 525, 527, 529, 531, 533, 535, 537, 539, 541, 543, 545, 547, 549, 551, 553, 555, 557, 559, 561, 563), (516, 518, 519, 517), (518, 520, 521, 519), (520, 522, 523, 521), (522, 524, 525, 523), (524, 526, 527, 525), (526, 528, 529, 527), (528, 530, 531, 529), (530, 532, 533, 531), (532, 534, 535, 533), (534, 536, 537, 535), (536, 538, 539, 537), (538, 540, 541, 539), (540, 542, 543, 541), (542, 544, 545, 543), (544, 546, 547, 545), (546, 548, 549, 547), (548, 550, 551, 549), (550, 552, 553, 551), (552, 554, 555, 553), (554, 556, 557, 555), (556, 558, 559, 557), (558, 560, 561, 559), (560, 562, 563, 561), (562, 516, 517, 563), (610, 608, 606, 604, 602, 600, 598, 596, 594, 592, 590, 588, 586, 584, 582, 580, 578, 576, 574, 572, 570, 568, 566, 564), (565, 567, 569, 571, 573, 575, 577, 579, 581, 583, 585, 587, 589, 591, 593, 595, 597, 599, 601, 603, 605, 607, 609, 611), (564, 566, 567, 565), (566, 568, 569, 567), (568, 570, 571, 569), (570, 572, 573, 571), (572, 574, 575, 573), (574, 576, 577, 575), (576, 578, 579, 577), (578, 580, 581, 579), (580, 582, 583, 581), (582, 584, 585, 583), (584, 586, 587, 585), (586, 588, 589, 587), (588, 590, 591, 589), (590, 592, 593, 591), (592, 594, 595, 593), (594, 596, 597, 595), (596, 598, 599, 597), (598, 600, 601, 599), (600, 602, 603, 601), (602, 604, 605, 603), (604, 606, 607, 605), (606, 608, 609, 607), (608, 610, 611, 609), (610, 564, 565, 611), (658, 656, 654, 652, 650, 648, 646, 644, 642, 640, 638, 636, 634, 632, 630, 628, 626, 624, 622, 620, 618, 616, 614, 612), (613, 615, 617, 619, 621, 623, 625, 627, 629, 631, 633, 635, 637, 639, 641, 643, 645, 647, 649, 651, 653, 655, 657, 659), (612, 614, 615, 613), (614, 616, 617, 615), (616, 618, 619, 617), (618, 620, 621, 619), (620, 622, 623, 621), (622, 624, 625, 623), (624, 626, 627, 625), (626, 628, 629, 627), (628, 630, 631, 629), (630, 632, 633, 631), (632, 634, 635, 633), (634, 636, 637, 635), (636, 638, 639, 637), (638, 640, 641, 639), (640, 642, 643, 641), (642, 644, 645, 643), (644, 646, 647, 645), (646, 648, 649, 647), (648, 650, 651, 649), (650, 652, 653, 651), (652, 654, 655, 653), (654, 656, 657, 655), (656, 658, 659, 657), (658, 612, 613, 659), (660, 663, 662, 661), (664, 665, 666, 667), (660, 661, 665, 664), (661, 662, 666, 665), (662, 663, 667, 666), (663, 660, 664, 667), (668, 671, 670, 669), (672, 673, 674, 675), (668, 669, 673, 672), (669, 670, 674, 673), (670, 671, 675, 674), (671, 668, 672, 675), (676, 679, 678, 677), (680, 681, 682, 683), (676, 677, 681, 680), (677, 678, 682, 681), (678, 679, 683, 682), (679, 676, 680, 683), (684, 687, 686, 685), (688, 689, 690, 691), (684, 685, 689, 688), (685, 686, 690, 689), (686, 687, 691, 690), (687, 684, 688, 691), (692, 695, 694, 693), (696, 697, 698, 699), (692, 693, 697, 696), (693, 694, 698, 697), (694, 695, 699, 698), (695, 692, 696, 699), (700, 703, 702, 701), (704, 705, 706, 707), (700, 701, 705, 704), (701, 702, 706, 705), (702, 703, 707, 706), (703, 700, 704, 707), (708, 711, 710, 709), (712, 713, 714, 715), (708, 709, 713, 712), (709, 710, 714, 713), (710, 711, 715, 714), (711, 708, 712, 715), (716, 719, 718, 717), (720, 721, 722, 723), (716, 717, 721, 720), (717, 718, 722, 721), (718, 719, 723, 722), (719, 716, 720, 723), (734, 732, 730, 728, 726, 724), (725, 727, 729, 731, 733, 735), (724, 726, 727, 725), (726, 728, 729, 727), (728, 730, 731, 729), (730, 732, 733, 731), (732, 734, 735, 733), (734, 724, 725, 735), (736, 738, 739), (737, 763, 762), (738, 746, 747, 739), (746, 754, 755, 747), (754, 762, 763, 755), (736, 739, 740), (737, 764, 763), (739, 747, 748, 740), (747, 755, 756, 748), (755, 763, 764, 756), (736, 740, 741), (737, 765, 764), (740, 748, 749, 741), (748, 756, 757, 749), (756, 764, 765, 757), (736, 741, 742), (737, 766, 765), (741, 749, 750, 742), (749, 757, 758, 750), (757, 765, 766, 758), (736, 742, 743), (737, 767, 766), (742, 750, 751, 743), (750, 758, 759, 751), (758, 766, 767, 759), (736, 743, 744), (737, 768, 767), (743, 751, 752, 744), (751, 759, 760, 752), (759, 767, 768, 760), (736, 744, 745), (737, 769, 768), (744, 752, 753, 745), (752, 760, 761, 753), (760, 768, 769, 761), (736, 745, 738), (737, 762, 769), (745, 753, 746, 738), (753, 761, 754, 746), (761, 769, 762, 754), (770, 773, 772, 771), (774, 775, 776, 777), (770, 771, 775, 774), (771, 772, 776, 775), (772, 773, 777, 776), (773, 770, 774, 777)])
me_skyline_tower_clock.polygons.foreach_set('use_smooth', [True] * 575)
me_skyline_tower_clock.polygons.foreach_set('material_index', [0, 0, 0, 0, 0, 0, 1, 1, 1, 1, 1, 1, 1, 1, 1, 1, 1, 1, 1, 1, 1, 1, 1, 1, 1, 1, 1, 1, 1, 1, 1, 1, 1, 1, 1, 1, 1, 2, 2, 2, 2, 2, 2, 2, 2, 2, 2, 2, 2, 2, 2, 2, 2, 2, 2, 2, 2, 2, 2, 2, 2, 2, 2, 2, 2, 2, 2, 2, 2, 2, 2, 2, 2, 2, 2, 2, 2, 2, 2, 2, 2, 2, 2, 2, 2, 2, 2, 2, 2, 2, 2, 2, 2, 2, 2, 2, 2, 2, 2, 2, 2, 2, 2, 2, 2, 2, 2, 2, 2, 2, 2, 2, 2, 2, 2, 2, 2, 2, 2, 2, 2, 2, 2, 2, 2, 2, 2, 2, 2, 2, 2, 2, 2, 2, 2, 2, 2, 2, 2, 2, 2, 2, 2, 2, 2, 2, 2, 2, 2, 2, 2, 2, 2, 2, 2, 2, 2, 2, 2, 2, 2, 2, 2, 2, 2, 2, 2, 2, 2, 2, 2, 2, 2, 2, 2, 2, 2, 2, 2, 2, 2, 2, 2, 2, 2, 2, 2, 2, 2, 2, 2, 2, 2, 2, 2, 2, 2, 2, 2, 2, 2, 2, 2, 2, 2, 2, 2, 2, 2, 2, 2, 2, 2, 2, 2, 2, 2, 2, 2, 2, 2, 2, 2, 2, 2, 2, 2, 2, 2, 2, 2, 2, 2, 2, 2, 2, 2, 2, 2, 2, 2, 2, 2, 2, 2, 2, 2, 2, 2, 2, 2, 2, 2, 2, 2, 2, 2, 2, 2, 2, 2, 2, 2, 2, 2, 2, 2, 2, 2, 2, 2, 2, 2, 2, 2, 2, 2, 2, 2, 2, 2, 2, 2, 2, 2, 2, 2, 2, 2, 2, 2, 2, 2, 2, 2, 2, 2, 3, 3, 3, 3, 3, 3, 3, 3, 3, 3, 3, 3, 3, 3, 3, 3, 3, 3, 3, 3, 3, 3, 3, 3, 3, 3, 3, 3, 3, 3, 3, 3, 3, 3, 3, 3, 3, 3, 3, 3, 3, 3, 3, 3, 3, 3, 3, 3, 3, 3, 3, 3, 3, 3, 3, 3, 3, 3, 3, 3, 3, 3, 3, 3, 3, 3, 3, 3, 3, 3, 3, 3, 3, 3, 3, 3, 3, 3, 3, 3, 3, 3, 3, 3, 3, 3, 3, 3, 3, 3, 3, 3, 3, 3, 3, 3, 3, 3, 3, 3, 3, 3, 3, 3, 3, 3, 3, 3, 3, 3, 3, 3, 3, 3, 3, 3, 3, 3, 3, 3, 3, 3, 3, 3, 3, 3, 3, 3, 3, 3, 3, 3, 3, 3, 3, 3, 3, 3, 3, 3, 3, 3, 3, 3, 3, 3, 3, 3, 3, 3, 3, 3, 3, 3, 3, 3, 3, 3, 3, 3, 3, 3, 3, 3, 3, 3, 3, 3, 3, 3, 3, 3, 3, 3, 3, 3, 4, 4, 4, 4, 4, 4, 4, 4, 4, 4, 4, 4, 4, 4, 4, 4, 4, 4, 4, 4, 4, 4, 4, 4, 4, 4, 4, 4, 4, 4, 4, 4, 4, 4, 4, 4, 4, 4, 4, 4, 4, 4, 4, 4, 4, 4, 4, 4, 4, 4, 4, 4, 4, 4, 4, 4, 4, 4, 4, 4, 4, 4, 4, 4, 4, 4, 4, 4, 4, 4, 4, 4, 4, 4, 4, 4, 4, 4, 4, 4, 4, 4, 4, 4, 4, 4, 4, 4, 4, 4, 4, 4, 4, 4, 4, 4, 5, 5, 5, 5, 5, 5])
_k = set([(0, 1), (0, 3), (0, 4), (1, 2), (1, 5), (2, 3), (2, 6), (3, 7), (4, 5), (4, 7), (4, 8), (5, 6), (5, 9), (6, 7), (6, 10), (7, 11), (8, 9), (8, 11), (9, 10), (10, 11), (12, 13), (12, 14), (12, 18), (12, 24), (13, 14), (13, 15), (13, 26), (14, 17), (14, 19), (15, 16), (15, 17), (15, 28), (16, 17), (16, 21), (16, 27), (17, 23), (18, 19), (18, 20), (18, 30), (19, 20), (19, 23), (20, 22), (20, 31), (21, 22), (21, 23), (21, 33), (22, 23), (22, 35), (24, 25), (24, 26), (24, 30), (25, 26), (25, 29), (25, 32), (26, 28), (27, 28), (27, 29), (27, 33), (28, 29), (29, 34), (30, 31), (30, 32), (31, 32), (31, 35), (32, 34), (33, 34), (33, 35), (34, 35), (36, 37), (36, 38), (36, 42), (36, 48), (37, 38), (37, 39), (37, 50), (38, 41), (38, 43), (39, 40), (39, 41), (39, 52), (40, 41), (40, 45), (40, 51), (41, 47), (42, 43), (42, 44), (42, 54), (43, 44), (43, 47), (44, 46), (44, 55), (45, 46), (45, 47), (45, 57), (46, 47), (46, 59), (48, 49), (48, 50), (48, 54), (49, 50), (49, 53), (49, 56), (50, 52), (51, 52), (51, 53), (51, 57), (52, 53), (53, 58), (54, 55), (54, 56), (55, 56), (55, 59), (56, 58), (57, 58), (57, 59), (58, 59), (60, 61), (60, 62), (60, 66), (60, 72), (61, 62), (61, 63), (61, 74), (62, 65), (62, 67), (63, 64), (63, 65), (63, 76), (64, 65), (64, 69), (64, 75), (65, 71), (66, 67), (66, 68), (66, 78), (67, 68), (67, 71), (68, 70), (68, 79), (69, 70), (69, 71), (69, 81), (70, 71), (70, 83), (72, 73), (72, 74), (72, 78), (73, 74), (73, 77), (73, 80), (74, 76), (75, 76), (75, 77), (75, 81), (76, 77), (77, 82), (78, 79), (78, 80), (79, 80), (79, 83), (80, 82), (81, 82), (81, 83), (82, 83), (84, 85), (84, 86), (84, 90), (84, 96), (85, 86), (85, 87), (85, 98), (86, 89), (86, 91), (87, 88), (87, 89), (87, 100), (88, 89), (88, 93), (88, 99), (89, 95), (90, 91), (90, 92), (90, 102), (91, 92), (91, 95), (92, 94), (92, 103), (93, 94), (93, 95), (93, 105), (94, 95), (94, 107), (96, 97), (96, 98), (96, 102), (97, 98), (97, 101), (97, 104), (98, 100), (99, 100), (99, 101), (99, 105), (100, 101), (101, 106), (102, 103), (102, 104), (103, 104), (103, 107), (104, 106), (105, 106), (105, 107), (106, 107), (108, 109), (108, 110), (108, 114), (108, 120), (109, 110), (109, 111), (109, 122), (110, 113), (110, 115), (111, 112), (111, 113), (111, 124), (112, 113), (112, 117), (112, 123), (113, 119), (114, 115), (114, 116), (114, 126), (115, 116), (115, 119), (116, 118), (116, 127), (117, 118), (117, 119), (117, 129), (118, 119), (118, 131), (120, 121), (120, 122), (120, 126), (121, 122), (121, 125), (121, 128), (122, 124), (123, 124), (123, 125), (123, 129), (124, 125), (125, 130), (126, 127), (126, 128), (127, 128), (127, 131), (128, 130), (129, 130), (129, 131), (130, 131), (132, 133), (132, 134), (132, 138), (132, 144), (133, 134), (133, 135), (133, 146), (134, 137), (134, 139), (135, 136), (135, 137), (135, 148), (136, 137), (136, 141), (136, 147), (137, 143), (138, 139), (138, 140), (138, 150), (139, 140), (139, 143), (140, 142), (140, 151), (141, 142), (141, 143), (141, 153), (142, 143), (142, 155), (144, 145), (144, 146), (144, 150), (145, 146), (145, 149), (145, 152), (146, 148), (147, 148), (147, 149), (147, 153), (148, 149), (149, 154), (150, 151), (150, 152), (151, 152), (151, 155), (152, 154), (153, 154), (153, 155), (154, 155), (156, 157), (156, 158), (156, 162), (156, 168), (157, 158), (157, 159), (157, 170), (158, 161), (158, 163), (159, 160), (159, 161), (159, 172), (160, 161), (160, 165), (160, 171), (161, 167), (162, 163), (162, 164), (162, 174), (163, 164), (163, 167), (164, 166), (164, 175), (165, 166), (165, 167), (165, 177), (166, 167), (166, 179), (168, 169), (168, 170), (168, 174), (169, 170), (169, 173), (169, 176), (170, 172), (171, 172), (171, 173), (171, 177), (172, 173), (173, 178), (174, 175), (174, 176), (175, 176), (175, 179), (176, 178), (177, 178), (177, 179), (178, 179), (180, 182), (180, 226), (181, 183), (181, 227), (182, 184), (183, 185), (184, 186), (185, 187), (186, 188), (187, 189), (188, 190), (189, 191), (190, 192), (191, 193), (192, 194), (193, 195), (194, 196), (195, 197), (196, 198), (197, 199), (198, 200), (199, 201), (200, 202), (201, 203), (202, 204), (203, 205), (204, 206), (205, 207), (206, 208), (207, 209), (208, 210), (209, 211), (210, 212), (211, 213), (212, 214), (213, 215), (214, 216), (215, 217), (216, 218), (217, 219), (218, 220), (219, 221), (220, 222), (221, 223), (222, 224), (223, 225), (224, 226), (225, 227), (228, 230), (228, 274), (229, 231), (229, 275), (230, 232), (231, 233), (232, 234), (233, 235), (234, 236), (235, 237), (236, 238), (237, 239), (238, 240), (239, 241), (240, 242), (241, 243), (242, 244), (243, 245), (244, 246), (245, 247), (246, 248), (247, 249), (248, 250), (249, 251), (250, 252), (251, 253), (252, 254), (253, 255), (254, 256), (255, 257), (256, 258), (257, 259), (258, 260), (259, 261), (260, 262), (261, 263), (262, 264), (263, 265), (264, 266), (265, 267), (266, 268), (267, 269), (268, 270), (269, 271), (270, 272), (271, 273), (272, 274), (273, 275), (276, 278), (276, 322), (277, 279), (277, 323), (278, 280), (279, 281), (280, 282), (281, 283), (282, 284), (283, 285), (284, 286), (285, 287), (286, 288), (287, 289), (288, 290), (289, 291), (290, 292), (291, 293), (292, 294), (293, 295), (294, 296), (295, 297), (296, 298), (297, 299), (298, 300), (299, 301), (300, 302), (301, 303), (302, 304), (303, 305), (304, 306), (305, 307), (306, 308), (307, 309), (308, 310), (309, 311), (310, 312), (311, 313), (312, 314), (313, 315), (314, 316), (315, 317), (316, 318), (317, 319), (318, 320), (319, 321), (320, 322), (321, 323), (324, 326), (324, 370), (325, 327), (325, 371), (326, 328), (327, 329), (328, 330), (329, 331), (330, 332), (331, 333), (332, 334), (333, 335), (334, 336), (335, 337), (336, 338), (337, 339), (338, 340), (339, 341), (340, 342), (341, 343), (342, 344), (343, 345), (344, 346), (345, 347), (346, 348), (347, 349), (348, 350), (349, 351), (350, 352), (351, 353), (352, 354), (353, 355), (354, 356), (355, 357), (356, 358), (357, 359), (358, 360), (359, 361), (360, 362), (361, 363), (362, 364), (363, 365), (364, 366), (365, 367), (366, 368), (367, 369), (368, 370), (369, 371), (372, 373), (372, 375), (372, 376), (373, 374), (373, 377), (374, 375), (374, 378), (375, 379), (376, 377), (376, 379), (377, 378), (378, 379), (380, 381), (380, 383), (380, 384), (381, 382), (381, 385), (382, 383), (382, 386), (383, 387), (384, 385), (384, 387), (385, 386), (386, 387), (388, 389), (388, 391), (388, 392), (389, 390), (389, 393), (390, 391), (390, 394), (391, 395), (392, 393), (392, 395), (393, 394), (394, 395), (396, 397), (396, 399), (396, 400), (397, 398), (397, 401), (398, 399), (398, 402), (399, 403), (400, 401), (400, 403), (401, 402), (402, 403), (404, 405), (404, 407), (404, 408), (405, 406), (405, 409), (406, 407), (406, 410), (407, 411), (408, 409), (408, 411), (409, 410), (410, 411), (412, 413), (412, 415), (412, 416), (413, 414), (413, 417), (414, 415), (414, 418), (415, 419), (416, 417), (416, 419), (417, 418), (418, 419), (420, 421), (420, 423), (420, 424), (421, 422), (421, 425), (422, 423), (422, 426), (423, 427), (424, 425), (424, 427), (425, 426), (426, 427), (428, 429), (428, 431), (428, 432), (429, 430), (429, 433), (430, 431), (430, 434), (431, 435), (432, 433), (432, 435), (433, 434), (434, 435), (436, 437), (436, 439), (436, 440), (437, 438), (437, 441), (438, 439), (438, 442), (439, 443), (440, 441), (440, 443), (441, 442), (442, 443), (444, 445), (444, 447), (444, 448), (445, 446), (445, 449), (446, 447), (446, 450), (447, 451), (448, 449), (448, 451), (449, 450), (450, 451), (452, 453), (452, 455), (452, 456), (453, 454), (453, 457), (454, 455), (454, 458), (455, 459), (456, 457), (456, 459), (457, 458), (458, 459), (460, 461), (460, 463), (460, 464), (461, 462), (461, 465), (462, 463), (462, 466), (463, 467), (464, 465), (464, 467), (465, 466), (466, 467), (468, 470), (468, 514), (469, 471), (469, 515), (470, 472), (471, 473), (472, 474), (473, 475), (474, 476), (475, 477), (476, 478), (477, 479), (478, 480), (479, 481), (480, 482), (481, 483), (482, 484), (483, 485), (484, 486), (485, 487), (486, 488), (487, 489), (488, 490), (489, 491), (490, 492), (491, 493), (492, 494), (493, 495), (494, 496), (495, 497), (496, 498), (497, 499), (498, 500), (499, 501), (500, 502), (501, 503), (502, 504), (503, 505), (504, 506), (505, 507), (506, 508), (507, 509), (508, 510), (509, 511), (510, 512), (511, 513), (512, 514), (513, 515), (516, 518), (516, 562), (517, 519), (517, 563), (518, 520), (519, 521), (520, 522), (521, 523), (522, 524), (523, 525), (524, 526), (525, 527), (526, 528), (527, 529), (528, 530), (529, 531), (530, 532), (531, 533), (532, 534), (533, 535), (534, 536), (535, 537), (536, 538), (537, 539), (538, 540), (539, 541), (540, 542), (541, 543), (542, 544), (543, 545), (544, 546), (545, 547), (546, 548), (547, 549), (548, 550), (549, 551), (550, 552), (551, 553), (552, 554), (553, 555), (554, 556), (555, 557), (556, 558), (557, 559), (558, 560), (559, 561), (560, 562), (561, 563), (564, 566), (564, 610), (565, 567), (565, 611), (566, 568), (567, 569), (568, 570), (569, 571), (570, 572), (571, 573), (572, 574), (573, 575), (574, 576), (575, 577), (576, 578), (577, 579), (578, 580), (579, 581), (580, 582), (581, 583), (582, 584), (583, 585), (584, 586), (585, 587), (586, 588), (587, 589), (588, 590), (589, 591), (590, 592), (591, 593), (592, 594), (593, 595), (594, 596), (595, 597), (596, 598), (597, 599), (598, 600), (599, 601), (600, 602), (601, 603), (602, 604), (603, 605), (604, 606), (605, 607), (606, 608), (607, 609), (608, 610), (609, 611), (612, 614), (612, 658), (613, 615), (613, 659), (614, 616), (615, 617), (616, 618), (617, 619), (618, 620), (619, 621), (620, 622), (621, 623), (622, 624), (623, 625), (624, 626), (625, 627), (626, 628), (627, 629), (628, 630), (629, 631), (630, 632), (631, 633), (632, 634), (633, 635), (634, 636), (635, 637), (636, 638), (637, 639), (638, 640), (639, 641), (640, 642), (641, 643), (642, 644), (643, 645), (644, 646), (645, 647), (646, 648), (647, 649), (648, 650), (649, 651), (650, 652), (651, 653), (652, 654), (653, 655), (654, 656), (655, 657), (656, 658), (657, 659), (660, 661), (660, 663), (660, 664), (661, 662), (661, 665), (662, 663), (662, 666), (663, 667), (664, 665), (664, 667), (665, 666), (666, 667), (668, 669), (668, 671), (668, 672), (669, 670), (669, 673), (670, 671), (670, 674), (671, 675), (672, 673), (672, 675), (673, 674), (674, 675), (676, 677), (676, 679), (676, 680), (677, 678), (677, 681), (678, 679), (678, 682), (679, 683), (680, 681), (680, 683), (681, 682), (682, 683), (684, 685), (684, 687), (684, 688), (685, 686), (685, 689), (686, 687), (686, 690), (687, 691), (688, 689), (688, 691), (689, 690), (690, 691), (692, 693), (692, 695), (692, 696), (693, 694), (693, 697), (694, 695), (694, 698), (695, 699), (696, 697), (696, 699), (697, 698), (698, 699), (700, 701), (700, 703), (700, 704), (701, 702), (701, 705), (702, 703), (702, 706), (703, 707), (704, 705), (704, 707), (705, 706), (706, 707), (708, 709), (708, 711), (708, 712), (709, 710), (709, 713), (710, 711), (710, 714), (711, 715), (712, 713), (712, 715), (713, 714), (714, 715), (716, 717), (716, 719), (716, 720), (717, 718), (717, 721), (718, 719), (718, 722), (719, 723), (720, 721), (720, 723), (721, 722), (722, 723), (724, 725), (724, 726), (724, 734), (725, 727), (725, 735), (726, 727), (726, 728), (727, 729), (728, 729), (728, 730), (729, 731), (730, 731), (730, 732), (731, 733), (732, 733), (732, 734), (733, 735), (734, 735), (738, 739), (738, 745), (738, 746), (739, 740), (739, 747), (740, 741), (740, 748), (741, 742), (741, 749), (742, 743), (742, 750), (743, 744), (743, 751), (744, 745), (744, 752), (745, 753), (746, 747), (746, 753), (746, 754), (747, 748), (747, 755), (748, 749), (748, 756), (749, 750), (749, 757), (750, 751), (750, 758), (751, 752), (751, 759), (752, 753), (752, 760), (753, 761), (754, 755), (754, 761), (754, 762), (755, 756), (755, 763), (756, 757), (756, 764), (757, 758), (757, 765), (758, 759), (758, 766), (759, 760), (759, 767), (760, 761), (760, 768), (761, 769), (762, 763), (762, 769), (763, 764), (764, 765), (765, 766), (766, 767), (767, 768), (768, 769), (770, 771), (770, 773), (770, 774), (771, 772), (771, 775), (772, 773), (772, 776), (773, 777), (774, 775), (774, 777), (775, 776), (776, 777)])
me_skyline_tower_clock.attributes.new('sharp_edge', 'BOOLEAN', 'EDGE').data.foreach_set('value', [ (min(e.vertices), max(e.vertices)) in _k for e in me_skyline_tower_clock.edges])
me_skyline_tower_clock.materials.append(mat_vd_stone_slate)
me_skyline_tower_clock.materials.append(mat_vd_wall_concrete)
me_skyline_tower_clock.materials.append(mat_vd_trim_limestone)
me_skyline_tower_clock.materials.append(mat_vd_dark_slate)
me_skyline_tower_clock.materials.append(mat_vd_gold_metal)
me_skyline_tower_clock.materials.append(mat_vd_cone_slate)
me_skyline_tower_clock.update()

# ---- objects
ob_skyline_tower_clock = bpy.data.objects.new('skyline_tower_clock', me_skyline_tower_clock)

# ---- transforms, parenting, visibility, modifiers, constraints
ob_skyline_tower_clock.location = (0.0, 0.0, 0.0)

# ---- collection membership
scene.collection.objects.link(ob_skyline_tower_clock)

# ---- scene / render settings (as saved in the file)
scene.frame_start = 1; scene.frame_end = 250; scene.frame_set(1)
scene.render.engine = 'CYCLES'
scene.render.resolution_x = 420
scene.render.resolution_y = 420
scene.render.bake_bias = 0.0
scene.render.bake_samples = 0
scene.render.compositor_device = 'GPU'
scene.cycles.samples = 24
scene.cycles.adaptive_threshold = 0.05
scene.cycles.max_bounces = 4
scene.cycles.diffuse_bounces = 2
scene.cycles.glossy_bounces = 2
scene.cycles.transmission_bounces = 2
scene.cycles.transparent_max_bounces = 4
scene.eevee.taa_render_samples = 48
scene.eevee.use_volume_custom_range = False
scene.eevee.fast_gi_thickness_near = 0.1
scene.eevee.fast_gi_thickness_far = 0.0
scene.eevee.ray_tracing_options.screen_trace_thickness = 0.1
scene.view_settings.view_transform = 'Standard'
bpy.context.view_layer.update()

# ---- added for rendering (the .blend has no active camera): camera
cam_auto = bpy.data.cameras.new('AutoCamera')
cam_auto.lens = 50.0
cam_auto.sensor_width = 36.0
cam_auto.clip_end = 2056.0
ob_auto_camera = bpy.data.objects.new('AutoCamera', cam_auto)
scene.collection.objects.link(ob_auto_camera)
ob_auto_camera.location = (117.151, -140.582, 153.371)
ob_auto_camera.rotation_euler = (1.09748, -7.21219e-08, 0.694738)
scene.camera = ob_auto_camera
bpy.context.view_layer.update()
